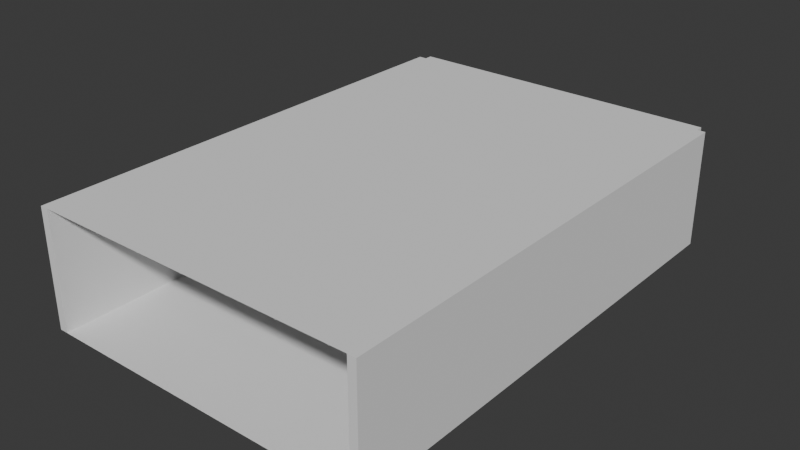 # Source: laundromat.blend  (saved by Blender 5.2.45; exported with 4.5.12 LTS)
import bpy
from mathutils import Matrix  # noqa: F401  (used for matrix-valued properties, if any)

bpy.ops.wm.read_factory_settings(use_empty=True)
scene = bpy.context.scene
scene.name = 'Scene'

# ---- collections
col_collection = bpy.data.collections.new('Collection'); scene.collection.children.link(col_collection)

# ---- world
world_world = bpy.data.worlds.new('World'); scene.world = world_world
world_world.use_nodes = True; world_world.node_tree.nodes.clear()
_N = world_world.node_tree.nodes; _L = world_world.node_tree.links
n0 = _N.new('ShaderNodeOutputWorld'); n0.name = 'World Output'; n0.location = (200, 100)
n1 = _N.new('ShaderNodeBackground'); n1.name = 'Background'; n1.location = (-200, 100)
n1.inputs[0].default_value = (0.05088, 0.05088, 0.05088, 1.0)
_L.new(n1.outputs[0], n0.inputs[0])
n0.is_active_output = True
world_world.color = (0.05088, 0.05088, 0.05088)
world_world.sun_shadow_jitter_overblur = 0.0

# ---- meshes
me_floor_tile_mesh = bpy.data.meshes.new('Floor_Tile_Mesh')
me_floor_tile_mesh.from_pydata([(-1.0, -1.0, 0.0), (1.0, -1.0, 0.0), (1.0, 1.0, 0.0), (-1.0, 1.0, 0.0)], [], [(0, 1, 2, 3)])
me_floor_tile_mesh.update()
me_floor_grout_mesh = bpy.data.meshes.new('Floor_Grout_Mesh')
me_floor_grout_mesh.from_pydata([(-3.203, -6.0, 0.002), (-3.197, -6.0, 0.002), (-3.197, 6.0, 0.002), (-3.203, 6.0, 0.002), (-2.403, -6.0, 0.002), (-2.397, -6.0, 0.002), (-2.397, 6.0, 0.002), (-2.403, 6.0, 0.002), (-1.603, -6.0, 0.002), (-1.597, -6.0, 0.002), (-1.597, 6.0, 0.002), (-1.603, 6.0, 0.002), (-0.803, -6.0, 0.002), (-0.797, -6.0, 0.002), (-0.797, 6.0, 0.002), (-0.803, 6.0, 0.002), (-0.003, -6.0, 0.002), (0.003, -6.0, 0.002), (0.003, 6.0, 0.002), (-0.003, 6.0, 0.002), (0.797, -6.0, 0.002), (0.803, -6.0, 0.002), (0.803, 6.0, 0.002), (0.797, 6.0, 0.002), (1.597, -6.0, 0.002), (1.603, -6.0, 0.002), (1.603, 6.0, 0.002), (1.597, 6.0, 0.002), (2.397, -6.0, 0.002), (2.403, -6.0, 0.002), (2.403, 6.0, 0.002), (2.397, 6.0, 0.002), (3.197, -6.0, 0.002), (3.203, -6.0, 0.002), (3.203, 6.0, 0.002), (3.197, 6.0, 0.002), (-4.0, -5.203, 0.002), (4.0, -5.203, 0.002), (4.0, -5.197, 0.002), (-4.0, -5.197, 0.002), (-4.0, -4.403, 0.002), (4.0, -4.403, 0.002), (4.0, -4.397, 0.002), (-4.0, -4.397, 0.002), (-4.0, -3.603, 0.002), (4.0, -3.603, 0.002), (4.0, -3.597, 0.002), (-4.0, -3.597, 0.002), (-4.0, -2.803, 0.002), (4.0, -2.803, 0.002), (4.0, -2.797, 0.002), (-4.0, -2.797, 0.002), (-4.0, -2.003, 0.002), (4.0, -2.003, 0.002), (4.0, -1.997, 0.002), (-4.0, -1.997, 0.002), (-4.0, -1.203, 0.002), (4.0, -1.203, 0.002), (4.0, -1.197, 0.002), (-4.0, -1.197, 0.002), (-4.0, -0.403, 0.002), (4.0, -0.403, 0.002), (4.0, -0.397, 0.002), (-4.0, -0.397, 0.002), (-4.0, 0.397, 0.002), (4.0, 0.397, 0.002), (4.0, 0.403, 0.002), (-4.0, 0.403, 0.002), (-4.0, 1.197, 0.002), (4.0, 1.197, 0.002), (4.0, 1.203, 0.002), (-4.0, 1.203, 0.002), (-4.0, 1.997, 0.002), (4.0, 1.997, 0.002), (4.0, 2.003, 0.002), (-4.0, 2.003, 0.002), (-4.0, 2.797, 0.002), (4.0, 2.797, 0.002), (4.0, 2.803, 0.002), (-4.0, 2.803, 0.002), (-4.0, 3.597, 0.002), (4.0, 3.597, 0.002), (4.0, 3.603, 0.002), (-4.0, 3.603, 0.002), (-4.0, 4.397, 0.002), (4.0, 4.397, 0.002), (4.0, 4.403, 0.002), (-4.0, 4.403, 0.002), (-4.0, 5.197, 0.002), (4.0, 5.197, 0.002), (4.0, 5.203, 0.002), (-4.0, 5.203, 0.002)], [], [(0, 1, 2, 3), (4, 5, 6, 7), (8, 9, 10, 11), (12, 13, 14, 15), (16, 17, 18, 19), (20, 21, 22, 23), (24, 25, 26, 27), (28, 29, 30, 31), (32, 33, 34, 35), (36, 37, 38, 39), (40, 41, 42, 43), (44, 45, 46, 47), (48, 49, 50, 51), (52, 53, 54, 55), (56, 57, 58, 59), (60, 61, 62, 63), (64, 65, 66, 67), (68, 69, 70, 71), (72, 73, 74, 75), (76, 77, 78, 79), (80, 81, 82, 83), (84, 85, 86, 87), (88, 89, 90, 91)])
me_floor_grout_mesh.update()
me_wall_back_mesh = bpy.data.meshes.new('Wall_Back_Mesh')
me_wall_back_mesh.from_pydata([(-1.0, -1.0, -1.0), (1.0, -1.0, -1.0), (1.0, 1.0, -1.0), (-1.0, 1.0, -1.0), (-1.0, -1.0, 1.0), (1.0, -1.0, 1.0), (1.0, 1.0, 1.0), (-1.0, 1.0, 1.0)], [], [(0, 3, 2, 1), (4, 5, 6, 7), (0, 1, 5, 4), (1, 2, 6, 5), (2, 3, 7, 6), (3, 0, 4, 7)])
me_wall_back_mesh.update()
me_wall_left_mesh = bpy.data.meshes.new('Wall_Left_Mesh')
me_wall_left_mesh.from_pydata([(-1.0, -1.0, -1.0), (1.0, -1.0, -1.0), (1.0, 1.0, -1.0), (-1.0, 1.0, -1.0), (-1.0, -1.0, 1.0), (1.0, -1.0, 1.0), (1.0, 1.0, 1.0), (-1.0, 1.0, 1.0)], [], [(0, 3, 2, 1), (4, 5, 6, 7), (0, 1, 5, 4), (1, 2, 6, 5), (2, 3, 7, 6), (3, 0, 4, 7)])
me_wall_left_mesh.update()
me_wall_right_mesh = bpy.data.meshes.new('Wall_Right_Mesh')
me_wall_right_mesh.from_pydata([(-1.0, -1.0, -1.0), (1.0, -1.0, -1.0), (1.0, 1.0, -1.0), (-1.0, 1.0, -1.0), (-1.0, -1.0, 1.0), (1.0, -1.0, 1.0), (1.0, 1.0, 1.0), (-1.0, 1.0, 1.0)], [], [(0, 3, 2, 1), (4, 5, 6, 7), (0, 1, 5, 4), (1, 2, 6, 5), (2, 3, 7, 6), (3, 0, 4, 7)])
me_wall_right_mesh.update()
me_ceiling_mesh = bpy.data.meshes.new('Ceiling_Mesh')
me_ceiling_mesh.from_pydata([(-1.0, -1.0, 0.0), (1.0, -1.0, 0.0), (1.0, 1.0, 0.0), (-1.0, 1.0, 0.0)], [], [(0, 1, 2, 3)])
me_ceiling_mesh.update()
me_ceiling_grid_mesh = bpy.data.meshes.new('Ceiling_Grid_Mesh')
me_ceiling_grid_mesh.from_pydata([(-3.61, -6.0, 2.885), (-3.59, -6.0, 2.885), (-3.59, 6.0, 2.885), (-3.61, 6.0, 2.885), (-2.41, -6.0, 2.885), (-2.39, -6.0, 2.885), (-2.39, 6.0, 2.885), (-2.41, 6.0, 2.885), (-1.21, -6.0, 2.885), (-1.19, -6.0, 2.885), (-1.19, 6.0, 2.885), (-1.21, 6.0, 2.885), (-0.01, -6.0, 2.885), (0.01, -6.0, 2.885), (0.01, 6.0, 2.885), (-0.01, 6.0, 2.885), (1.19, -6.0, 2.885), (1.21, -6.0, 2.885), (1.21, 6.0, 2.885), (1.19, 6.0, 2.885), (2.39, -6.0, 2.885), (2.41, -6.0, 2.885), (2.41, 6.0, 2.885), (2.39, 6.0, 2.885), (3.59, -6.0, 2.885), (3.61, -6.0, 2.885), (3.61, 6.0, 2.885), (3.59, 6.0, 2.885), (-4.0, -5.41, 2.885), (4.0, -5.41, 2.885), (4.0, -5.39, 2.885), (-4.0, -5.39, 2.885), (-4.0, -4.81, 2.885), (4.0, -4.81, 2.885), (4.0, -4.79, 2.885), (-4.0, -4.79, 2.885), (-4.0, -4.21, 2.885), (4.0, -4.21, 2.885), (4.0, -4.19, 2.885), (-4.0, -4.19, 2.885), (-4.0, -3.61, 2.885), (4.0, -3.61, 2.885), (4.0, -3.59, 2.885), (-4.0, -3.59, 2.885), (-4.0, -3.01, 2.885), (4.0, -3.01, 2.885), (4.0, -2.99, 2.885), (-4.0, -2.99, 2.885), (-4.0, -2.41, 2.885), (4.0, -2.41, 2.885), (4.0, -2.39, 2.885), (-4.0, -2.39, 2.885), (-4.0, -1.81, 2.885), (4.0, -1.81, 2.885), (4.0, -1.79, 2.885), (-4.0, -1.79, 2.885), (-4.0, -1.21, 2.885), (4.0, -1.21, 2.885), (4.0, -1.19, 2.885), (-4.0, -1.19, 2.885), (-4.0, -0.61, 2.885), (4.0, -0.61, 2.885), (4.0, -0.59, 2.885), (-4.0, -0.59, 2.885), (-4.0, -0.01, 2.885), (4.0, -0.01, 2.885), (4.0, 0.01, 2.885), (-4.0, 0.01, 2.885), (-4.0, 0.59, 2.885), (4.0, 0.59, 2.885), (4.0, 0.61, 2.885), (-4.0, 0.61, 2.885), (-4.0, 1.19, 2.885), (4.0, 1.19, 2.885), (4.0, 1.21, 2.885), (-4.0, 1.21, 2.885), (-4.0, 1.79, 2.885), (4.0, 1.79, 2.885), (4.0, 1.81, 2.885), (-4.0, 1.81, 2.885), (-4.0, 2.39, 2.885), (4.0, 2.39, 2.885), (4.0, 2.41, 2.885), (-4.0, 2.41, 2.885), (-4.0, 2.99, 2.885), (4.0, 2.99, 2.885), (4.0, 3.01, 2.885), (-4.0, 3.01, 2.885), (-4.0, 3.59, 2.885), (4.0, 3.59, 2.885), (4.0, 3.61, 2.885), (-4.0, 3.61, 2.885), (-4.0, 4.19, 2.885), (4.0, 4.19, 2.885), (4.0, 4.21, 2.885), (-4.0, 4.21, 2.885), (-4.0, 4.79, 2.885), (4.0, 4.79, 2.885), (4.0, 4.81, 2.885), (-4.0, 4.81, 2.885), (-4.0, 5.39, 2.885), (4.0, 5.39, 2.885), (4.0, 5.41, 2.885), (-4.0, 5.41, 2.885)], [], [(0, 1, 2, 3), (4, 5, 6, 7), (8, 9, 10, 11), (12, 13, 14, 15), (16, 17, 18, 19), (20, 21, 22, 23), (24, 25, 26, 27), (28, 29, 30, 31), (32, 33, 34, 35), (36, 37, 38, 39), (40, 41, 42, 43), (44, 45, 46, 47), (48, 49, 50, 51), (52, 53, 54, 55), (56, 57, 58, 59), (60, 61, 62, 63), (64, 65, 66, 67), (68, 69, 70, 71), (72, 73, 74, 75), (76, 77, 78, 79), (80, 81, 82, 83), (84, 85, 86, 87), (88, 89, 90, 91), (92, 93, 94, 95), (96, 97, 98, 99), (100, 101, 102, 103)])
me_ceiling_grid_mesh.update()

# ---- objects
ob_floor_tile = bpy.data.objects.new('Floor_Tile', me_floor_tile_mesh)
ob_floor_grout = bpy.data.objects.new('Floor_Grout', me_floor_grout_mesh)
ob_wall_back = bpy.data.objects.new('Wall_Back', me_wall_back_mesh)
ob_wall_left = bpy.data.objects.new('Wall_Left', me_wall_left_mesh)
ob_wall_right = bpy.data.objects.new('Wall_Right', me_wall_right_mesh)
ob_ceiling = bpy.data.objects.new('Ceiling', me_ceiling_mesh)
ob_ceiling_grid = bpy.data.objects.new('Ceiling_Grid', me_ceiling_grid_mesh)

# ---- transforms, parenting, visibility, modifiers, constraints
ob_floor_tile.location = (0.0, 0.0, 0.0)
ob_floor_tile.scale = (4.0, 6.0, 1.0)
ob_floor_grout.location = (0.0, 0.0, 0.0)
ob_wall_back.location = (0.0, 6.1, 1.45)
ob_wall_back.scale = (4.0, 0.1, 1.45)
ob_wall_left.location = (-4.1, 0.0, 1.45)
ob_wall_left.scale = (0.1, 6.0, 1.45)
ob_wall_right.location = (4.1, 0.0, 1.45)
ob_wall_right.scale = (0.1, 6.0, 1.45)
ob_ceiling.location = (0.0, 0.0, 2.9)
ob_ceiling.scale = (4.0, 6.0, 1.0)
ob_ceiling_grid.location = (0.0, 0.0, 0.0)

# ---- collection membership
col_collection.objects.link(ob_floor_tile)
col_collection.objects.link(ob_floor_grout)
col_collection.objects.link(ob_wall_back)
col_collection.objects.link(ob_wall_left)
col_collection.objects.link(ob_wall_right)
col_collection.objects.link(ob_ceiling)
col_collection.objects.link(ob_ceiling_grid)

# ---- scene / render settings (as saved in the file)
scene.frame_start = 1; scene.frame_end = 250; scene.frame_set(1)
scene.render.engine = 'BLENDER_EEVEE_NEXT'
scene.render.bake_bias = 0.0
scene.render.bake_samples = 0
scene.render.compositor_device = 'GPU'
scene.eevee.use_volume_custom_range = False
scene.eevee.fast_gi_thickness_near = 0.1
scene.eevee.fast_gi_thickness_far = 0.0
scene.eevee.ray_tracing_options.screen_trace_thickness = 0.1
bpy.context.view_layer.update()

# ---- added for rendering (the .blend has no active camera and no usable light): camera, sun
cam_auto = bpy.data.cameras.new('AutoCamera')
cam_auto.lens = 50.0
cam_auto.sensor_width = 36.0
cam_auto.clip_end = 1000.0
ob_auto_camera = bpy.data.objects.new('AutoCamera', cam_auto)
scene.collection.objects.link(ob_auto_camera)
ob_auto_camera.location = (13.9648, -16.6577, 12.6218)
ob_auto_camera.rotation_euler = (1.09748, -7.21219e-08, 0.694738)
scene.camera = ob_auto_camera
light_auto_sun = bpy.data.lights.new('AutoSun', 'SUN')
light_auto_sun.energy = 3.0
light_auto_sun.angle = 0.0523599
ob_auto_sun = bpy.data.objects.new('AutoSun', light_auto_sun)
scene.collection.objects.link(ob_auto_sun)
ob_auto_sun.rotation_euler = (0.872665, 0.174533, 0.523599)
bpy.context.view_layer.update()
